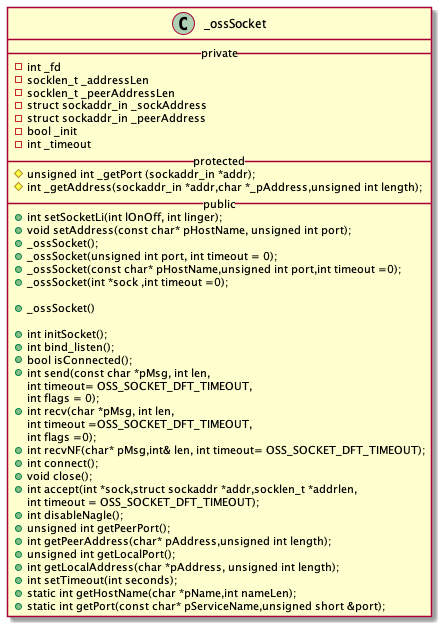

The diagram above was rendered by PlantUML. Its source (embedded in the PNG):
@startuml ossSocket.Padding
class _ossSocket{
__private__
    - int _fd
    - socklen_t _addressLen   
    - socklen_t _peerAddressLen
    - struct sockaddr_in _sockAddress 
    - struct sockaddr_in _peerAddress 
    - bool _init 
    - int _timeout 
__protected__
    #unsigned int _getPort (sockaddr_in *addr);
    #int _getAddress(sockaddr_in *addr,char *_pAddress,unsigned int length);
__public__
    + int setSocketLi(int lOnOff, int linger);
    + void setAddress(const char* pHostName, unsigned int port);
    +_ossSocket();
    +_ossSocket(unsigned int port, int timeout = 0);
    +_ossSocket(const char* pHostName,unsigned int port,int timeout =0);
    +_ossSocket(int *sock ,int timeout =0);
    
    + ~_ossSocket()

    +int initSocket();
    +int bind_listen();
    + bool isConnected();
    + int send(const char *pMsg, int len,
                int timeout= OSS_SOCKET_DFT_TIMEOUT,
                    int flags = 0);
    +int recv(char *pMsg, int len,
                int timeout =OSS_SOCKET_DFT_TIMEOUT,
                    int flags =0);
    + int recvNF(char* pMsg,int& len, int timeout= OSS_SOCKET_DFT_TIMEOUT);
    + int connect();
    + void close();
    + int accept(int *sock,struct sockaddr *addr,socklen_t *addrlen,
                int timeout = OSS_SOCKET_DFT_TIMEOUT);
    + int disableNagle();
    + unsigned int getPeerPort();
    + int getPeerAddress(char* pAddress,unsigned int length);
    + unsigned int getLocalPort();
    +int getLocalAddress(char *pAddress, unsigned int length);
    + int setTimeout(int seconds);
    +static int getHostName(char *pName,int nameLen);
    + static int getPort(const char* pServiceName,unsigned short &port);
}
@enduml